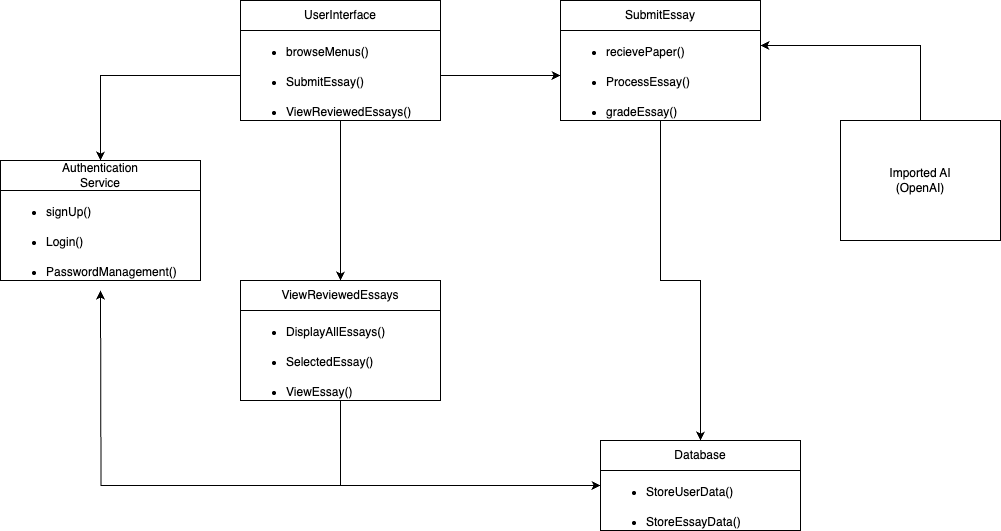

The diagram above was exported from draw.io. Its source (the exported page's mxGraphModel, read from the mxfile embedded in the PNG):
<mxGraphModel dx="946" dy="483" grid="1" gridSize="10" guides="1" tooltips="1" connect="1" arrows="1" fold="1" page="1" pageScale="1" pageWidth="827" pageHeight="1169" math="0" shadow="0">
  <root>
    <mxCell id="WIyWlLk6GJQsqaUBKTNV-0" />
    <mxCell id="WIyWlLk6GJQsqaUBKTNV-1" parent="WIyWlLk6GJQsqaUBKTNV-0" />
    <mxCell id="LakGNAOtgUteKjj9VLUK-17" style="edgeStyle=orthogonalEdgeStyle;rounded=0;orthogonalLoop=1;jettySize=auto;html=1;entryX=0.5;entryY=0;entryDx=0;entryDy=0;" parent="WIyWlLk6GJQsqaUBKTNV-1" source="LakGNAOtgUteKjj9VLUK-2" target="LakGNAOtgUteKjj9VLUK-13" edge="1">
      <mxGeometry relative="1" as="geometry" />
    </mxCell>
    <mxCell id="LakGNAOtgUteKjj9VLUK-2" value="UserInterface" style="swimlane;fontStyle=0;childLayout=stackLayout;horizontal=1;startSize=30;horizontalStack=0;resizeParent=1;resizeParentMax=0;resizeLast=0;collapsible=1;marginBottom=0;whiteSpace=wrap;html=1;" parent="WIyWlLk6GJQsqaUBKTNV-1" vertex="1">
      <mxGeometry x="240" y="40" width="200" height="120" as="geometry">
        <mxRectangle x="230" y="40" width="110" height="30" as="alternateBounds" />
      </mxGeometry>
    </mxCell>
    <mxCell id="LakGNAOtgUteKjj9VLUK-3" value="&lt;ul&gt;&lt;li&gt;browseMenus()&lt;/li&gt;&lt;/ul&gt;" style="text;strokeColor=none;fillColor=none;align=left;verticalAlign=middle;spacingLeft=4;spacingRight=4;overflow=hidden;points=[[0,0.5],[1,0.5]];portConstraint=eastwest;rotatable=0;whiteSpace=wrap;html=1;" parent="LakGNAOtgUteKjj9VLUK-2" vertex="1">
      <mxGeometry y="30" width="200" height="30" as="geometry" />
    </mxCell>
    <mxCell id="LakGNAOtgUteKjj9VLUK-7" value="&lt;ul&gt;&lt;li&gt;SubmitEssay()&lt;/li&gt;&lt;/ul&gt;" style="text;strokeColor=none;fillColor=none;align=left;verticalAlign=middle;spacingLeft=4;spacingRight=4;overflow=hidden;points=[[0,0.5],[1,0.5]];portConstraint=eastwest;rotatable=0;whiteSpace=wrap;html=1;" parent="LakGNAOtgUteKjj9VLUK-2" vertex="1">
      <mxGeometry y="60" width="200" height="30" as="geometry" />
    </mxCell>
    <mxCell id="LakGNAOtgUteKjj9VLUK-6" value="&lt;ul&gt;&lt;li&gt;ViewReviewedEssays()&lt;/li&gt;&lt;/ul&gt;" style="text;strokeColor=none;fillColor=none;align=left;verticalAlign=middle;spacingLeft=4;spacingRight=4;overflow=hidden;points=[[0,0.5],[1,0.5]];portConstraint=eastwest;rotatable=0;whiteSpace=wrap;html=1;" parent="LakGNAOtgUteKjj9VLUK-2" vertex="1">
      <mxGeometry y="90" width="200" height="30" as="geometry" />
    </mxCell>
    <mxCell id="LakGNAOtgUteKjj9VLUK-8" value="Authentication&lt;div&gt;Service&lt;/div&gt;" style="swimlane;fontStyle=0;childLayout=stackLayout;horizontal=1;startSize=30;horizontalStack=0;resizeParent=1;resizeParentMax=0;resizeLast=0;collapsible=1;marginBottom=0;whiteSpace=wrap;html=1;" parent="WIyWlLk6GJQsqaUBKTNV-1" vertex="1">
      <mxGeometry y="200" width="200" height="120" as="geometry">
        <mxRectangle x="230" y="40" width="110" height="30" as="alternateBounds" />
      </mxGeometry>
    </mxCell>
    <mxCell id="LakGNAOtgUteKjj9VLUK-9" value="&lt;ul&gt;&lt;li&gt;signUp()&lt;/li&gt;&lt;/ul&gt;" style="text;strokeColor=none;fillColor=none;align=left;verticalAlign=middle;spacingLeft=4;spacingRight=4;overflow=hidden;points=[[0,0.5],[1,0.5]];portConstraint=eastwest;rotatable=0;whiteSpace=wrap;html=1;" parent="LakGNAOtgUteKjj9VLUK-8" vertex="1">
      <mxGeometry y="30" width="200" height="30" as="geometry" />
    </mxCell>
    <mxCell id="LakGNAOtgUteKjj9VLUK-10" value="&lt;ul&gt;&lt;li&gt;Login()&lt;/li&gt;&lt;/ul&gt;" style="text;strokeColor=none;fillColor=none;align=left;verticalAlign=middle;spacingLeft=4;spacingRight=4;overflow=hidden;points=[[0,0.5],[1,0.5]];portConstraint=eastwest;rotatable=0;whiteSpace=wrap;html=1;" parent="LakGNAOtgUteKjj9VLUK-8" vertex="1">
      <mxGeometry y="60" width="200" height="30" as="geometry" />
    </mxCell>
    <mxCell id="LakGNAOtgUteKjj9VLUK-11" value="&lt;ul&gt;&lt;li&gt;PasswordManagement()&lt;/li&gt;&lt;/ul&gt;" style="text;strokeColor=none;fillColor=none;align=left;verticalAlign=middle;spacingLeft=4;spacingRight=4;overflow=hidden;points=[[0,0.5],[1,0.5]];portConstraint=eastwest;rotatable=0;whiteSpace=wrap;html=1;" parent="LakGNAOtgUteKjj9VLUK-8" vertex="1">
      <mxGeometry y="90" width="200" height="30" as="geometry" />
    </mxCell>
    <mxCell id="LakGNAOtgUteKjj9VLUK-12" style="edgeStyle=orthogonalEdgeStyle;rounded=0;orthogonalLoop=1;jettySize=auto;html=1;entryX=0.5;entryY=0;entryDx=0;entryDy=0;" parent="WIyWlLk6GJQsqaUBKTNV-1" source="LakGNAOtgUteKjj9VLUK-7" target="LakGNAOtgUteKjj9VLUK-8" edge="1">
      <mxGeometry relative="1" as="geometry" />
    </mxCell>
    <mxCell id="LakGNAOtgUteKjj9VLUK-24" style="edgeStyle=orthogonalEdgeStyle;rounded=0;orthogonalLoop=1;jettySize=auto;html=1;entryX=0;entryY=0.5;entryDx=0;entryDy=0;" parent="WIyWlLk6GJQsqaUBKTNV-1" source="LakGNAOtgUteKjj9VLUK-13" target="LakGNAOtgUteKjj9VLUK-20" edge="1">
      <mxGeometry relative="1" as="geometry" />
    </mxCell>
    <mxCell id="LakGNAOtgUteKjj9VLUK-13" value="ViewReviewedEssays" style="swimlane;fontStyle=0;childLayout=stackLayout;horizontal=1;startSize=30;horizontalStack=0;resizeParent=1;resizeParentMax=0;resizeLast=0;collapsible=1;marginBottom=0;whiteSpace=wrap;html=1;" parent="WIyWlLk6GJQsqaUBKTNV-1" vertex="1">
      <mxGeometry x="240" y="320" width="200" height="120" as="geometry">
        <mxRectangle x="230" y="40" width="110" height="30" as="alternateBounds" />
      </mxGeometry>
    </mxCell>
    <mxCell id="LakGNAOtgUteKjj9VLUK-14" value="&lt;ul&gt;&lt;li&gt;DisplayAllEssays()&lt;/li&gt;&lt;/ul&gt;" style="text;strokeColor=none;fillColor=none;align=left;verticalAlign=middle;spacingLeft=4;spacingRight=4;overflow=hidden;points=[[0,0.5],[1,0.5]];portConstraint=eastwest;rotatable=0;whiteSpace=wrap;html=1;" parent="LakGNAOtgUteKjj9VLUK-13" vertex="1">
      <mxGeometry y="30" width="200" height="30" as="geometry" />
    </mxCell>
    <mxCell id="LakGNAOtgUteKjj9VLUK-15" value="&lt;ul&gt;&lt;li&gt;SelectedEssay()&lt;/li&gt;&lt;/ul&gt;" style="text;strokeColor=none;fillColor=none;align=left;verticalAlign=middle;spacingLeft=4;spacingRight=4;overflow=hidden;points=[[0,0.5],[1,0.5]];portConstraint=eastwest;rotatable=0;whiteSpace=wrap;html=1;" parent="LakGNAOtgUteKjj9VLUK-13" vertex="1">
      <mxGeometry y="60" width="200" height="30" as="geometry" />
    </mxCell>
    <mxCell id="LakGNAOtgUteKjj9VLUK-18" value="&lt;ul&gt;&lt;li&gt;ViewEssay()&lt;/li&gt;&lt;/ul&gt;" style="text;strokeColor=none;fillColor=none;align=left;verticalAlign=middle;spacingLeft=4;spacingRight=4;overflow=hidden;points=[[0,0.5],[1,0.5]];portConstraint=eastwest;rotatable=0;whiteSpace=wrap;html=1;" parent="LakGNAOtgUteKjj9VLUK-13" vertex="1">
      <mxGeometry y="90" width="200" height="30" as="geometry" />
    </mxCell>
    <mxCell id="LakGNAOtgUteKjj9VLUK-23" style="edgeStyle=orthogonalEdgeStyle;rounded=0;orthogonalLoop=1;jettySize=auto;html=1;" parent="WIyWlLk6GJQsqaUBKTNV-1" source="LakGNAOtgUteKjj9VLUK-19" edge="1">
      <mxGeometry relative="1" as="geometry">
        <mxPoint x="100" y="330" as="targetPoint" />
      </mxGeometry>
    </mxCell>
    <mxCell id="LakGNAOtgUteKjj9VLUK-19" value="Database" style="swimlane;fontStyle=0;childLayout=stackLayout;horizontal=1;startSize=30;horizontalStack=0;resizeParent=1;resizeParentMax=0;resizeLast=0;collapsible=1;marginBottom=0;whiteSpace=wrap;html=1;" parent="WIyWlLk6GJQsqaUBKTNV-1" vertex="1">
      <mxGeometry x="600" y="480" width="200" height="90" as="geometry">
        <mxRectangle x="230" y="40" width="110" height="30" as="alternateBounds" />
      </mxGeometry>
    </mxCell>
    <mxCell id="LakGNAOtgUteKjj9VLUK-20" value="&lt;ul&gt;&lt;li&gt;StoreUserData()&lt;/li&gt;&lt;/ul&gt;" style="text;strokeColor=none;fillColor=none;align=left;verticalAlign=middle;spacingLeft=4;spacingRight=4;overflow=hidden;points=[[0,0.5],[1,0.5]];portConstraint=eastwest;rotatable=0;whiteSpace=wrap;html=1;" parent="LakGNAOtgUteKjj9VLUK-19" vertex="1">
      <mxGeometry y="30" width="200" height="30" as="geometry" />
    </mxCell>
    <mxCell id="LakGNAOtgUteKjj9VLUK-21" value="&lt;ul&gt;&lt;li&gt;StoreEssayData()&lt;/li&gt;&lt;/ul&gt;" style="text;strokeColor=none;fillColor=none;align=left;verticalAlign=middle;spacingLeft=4;spacingRight=4;overflow=hidden;points=[[0,0.5],[1,0.5]];portConstraint=eastwest;rotatable=0;whiteSpace=wrap;html=1;" parent="LakGNAOtgUteKjj9VLUK-19" vertex="1">
      <mxGeometry y="60" width="200" height="30" as="geometry" />
    </mxCell>
    <mxCell id="LakGNAOtgUteKjj9VLUK-33" style="edgeStyle=orthogonalEdgeStyle;rounded=0;orthogonalLoop=1;jettySize=auto;html=1;entryX=0.5;entryY=0;entryDx=0;entryDy=0;" parent="WIyWlLk6GJQsqaUBKTNV-1" source="LakGNAOtgUteKjj9VLUK-25" target="LakGNAOtgUteKjj9VLUK-19" edge="1">
      <mxGeometry relative="1" as="geometry" />
    </mxCell>
    <mxCell id="LakGNAOtgUteKjj9VLUK-25" value="SubmitEssay" style="swimlane;fontStyle=0;childLayout=stackLayout;horizontal=1;startSize=30;horizontalStack=0;resizeParent=1;resizeParentMax=0;resizeLast=0;collapsible=1;marginBottom=0;whiteSpace=wrap;html=1;" parent="WIyWlLk6GJQsqaUBKTNV-1" vertex="1">
      <mxGeometry x="560" y="40" width="200" height="120" as="geometry">
        <mxRectangle x="230" y="40" width="110" height="30" as="alternateBounds" />
      </mxGeometry>
    </mxCell>
    <mxCell id="LakGNAOtgUteKjj9VLUK-26" value="&lt;ul&gt;&lt;li&gt;recievePaper()&lt;/li&gt;&lt;/ul&gt;" style="text;strokeColor=none;fillColor=none;align=left;verticalAlign=middle;spacingLeft=4;spacingRight=4;overflow=hidden;points=[[0,0.5],[1,0.5]];portConstraint=eastwest;rotatable=0;whiteSpace=wrap;html=1;" parent="LakGNAOtgUteKjj9VLUK-25" vertex="1">
      <mxGeometry y="30" width="200" height="30" as="geometry" />
    </mxCell>
    <mxCell id="LakGNAOtgUteKjj9VLUK-27" value="&lt;ul&gt;&lt;li&gt;ProcessEssay()&lt;/li&gt;&lt;/ul&gt;" style="text;strokeColor=none;fillColor=none;align=left;verticalAlign=middle;spacingLeft=4;spacingRight=4;overflow=hidden;points=[[0,0.5],[1,0.5]];portConstraint=eastwest;rotatable=0;whiteSpace=wrap;html=1;" parent="LakGNAOtgUteKjj9VLUK-25" vertex="1">
      <mxGeometry y="60" width="200" height="30" as="geometry" />
    </mxCell>
    <mxCell id="LakGNAOtgUteKjj9VLUK-28" value="&lt;ul&gt;&lt;li&gt;gradeEssay()&lt;/li&gt;&lt;/ul&gt;" style="text;strokeColor=none;fillColor=none;align=left;verticalAlign=middle;spacingLeft=4;spacingRight=4;overflow=hidden;points=[[0,0.5],[1,0.5]];portConstraint=eastwest;rotatable=0;whiteSpace=wrap;html=1;" parent="LakGNAOtgUteKjj9VLUK-25" vertex="1">
      <mxGeometry y="90" width="200" height="30" as="geometry" />
    </mxCell>
    <mxCell id="LakGNAOtgUteKjj9VLUK-29" style="edgeStyle=orthogonalEdgeStyle;rounded=0;orthogonalLoop=1;jettySize=auto;html=1;entryX=0;entryY=0.5;entryDx=0;entryDy=0;" parent="WIyWlLk6GJQsqaUBKTNV-1" source="LakGNAOtgUteKjj9VLUK-7" target="LakGNAOtgUteKjj9VLUK-27" edge="1">
      <mxGeometry relative="1" as="geometry" />
    </mxCell>
    <mxCell id="LakGNAOtgUteKjj9VLUK-32" style="edgeStyle=orthogonalEdgeStyle;rounded=0;orthogonalLoop=1;jettySize=auto;html=1;entryX=1;entryY=0.5;entryDx=0;entryDy=0;" parent="WIyWlLk6GJQsqaUBKTNV-1" source="LakGNAOtgUteKjj9VLUK-31" target="LakGNAOtgUteKjj9VLUK-26" edge="1">
      <mxGeometry relative="1" as="geometry" />
    </mxCell>
    <mxCell id="LakGNAOtgUteKjj9VLUK-31" value="Imported AI&lt;div&gt;(OpenAI)&lt;/div&gt;" style="rounded=0;whiteSpace=wrap;html=1;" parent="WIyWlLk6GJQsqaUBKTNV-1" vertex="1">
      <mxGeometry x="840" y="160" width="160" height="120" as="geometry" />
    </mxCell>
  </root>
</mxGraphModel>